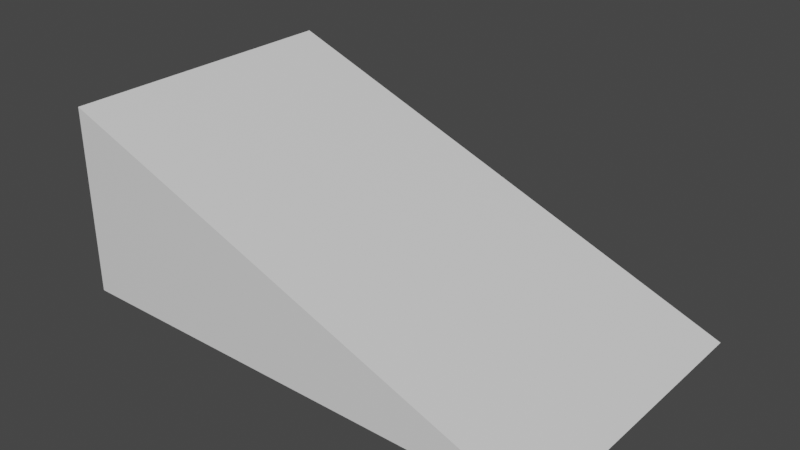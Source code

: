 # Source: ramp.blend  (saved by Blender 3.0.42; exported with 4.5.12 LTS)
import bpy
from mathutils import Matrix  # noqa: F401  (used for matrix-valued properties, if any)

bpy.ops.wm.read_factory_settings(use_empty=True)
scene = bpy.context.scene
scene.name = 'Scene'

# ---- collections
col_collection = bpy.data.collections.new('Collection'); scene.collection.children.link(col_collection)

# ---- materials (node trees are filled in below, after node groups)
mat_material = bpy.data.materials.new('Material')
mat_material.alpha_threshold = 0.0
mat_material.use_transparent_shadow = False
mat_material.line_color = (0.0, 0.0, 0.0, 1.0)

# ---- material node trees
mat_material.use_nodes = True; mat_material.node_tree.nodes.clear()
_N = mat_material.node_tree.nodes; _L = mat_material.node_tree.links
n0 = _N.new('ShaderNodeOutputMaterial'); n0.name = 'Material Output'; n0.location = (300, 300)
n1 = _N.new('ShaderNodeBsdfPrincipled'); n1.name = 'Principled BSDF'; n1.location = (10, 300)
n1.distribution = 'GGX'
n1.subsurface_method = 'RANDOM_WALK_SKIN'
n1.inputs[2].default_value = 0.4
n1.inputs[3].default_value = 1.45
n1.inputs[27].default_value = (0.0, 0.0, 0.0, 1.0)
n1.inputs[28].default_value = 1.0
_L.new(n1.outputs[0], n0.inputs[0])
n0.is_active_output = True

# ---- world
world_world = bpy.data.worlds.new('World'); scene.world = world_world
world_world.use_nodes = True; world_world.node_tree.nodes.clear()
_N = world_world.node_tree.nodes; _L = world_world.node_tree.links
n0 = _N.new('ShaderNodeOutputWorld'); n0.name = 'World Output'; n0.location = (300, 300)
n1 = _N.new('ShaderNodeBackground'); n1.name = 'Background'; n1.location = (10, 300)
n1.inputs[0].default_value = (0.05088, 0.05088, 0.05088, 1.0)
_L.new(n1.outputs[0], n0.inputs[0])
n0.is_active_output = True
world_world.color = (0.05088, 0.05088, 0.05088)
world_world.use_sun_shadow = False
world_world.sun_shadow_jitter_overblur = 0.0

# ---- meshes
me_cube = bpy.data.meshes.new('Cube')
me_cube.from_pydata([(4.287, 2.13, -1.0), (4.287, -1.0, -1.0), (-1.0, 2.13, 1.0), (-1.0, 2.13, -1.0), (-1.0, -1.0, 1.0), (-1.0, -1.0, -1.0)], [], [(1, 0, 2), (3, 2, 0), (3, 5, 2), (4, 2, 5), (2, 4, 1), (5, 1, 4), (3, 0, 1), (5, 3, 1)])
_uv = me_cube.uv_layers.new(name='UVMap')
_uv.uv.foreach_set('vector', [0.0, 0.0, 0.0, 0.0, 0.0, 0.0, 0.0, 0.0, 0.0, 0.0, 0.0, 0.0, 0.0, 0.0, 0.0, 0.0, 0.0, 0.0, 0.0, 0.0, 0.0, 0.0, 0.0, 0.0, 0.0, 0.0, 0.0, 0.0, 0.0, 0.0, 0.0, 0.0, 0.0, 0.0, 0.0, 0.0, 0.0, 0.0, 0.0, 0.0, 0.0, 0.0, 0.0, 0.0, 0.0, 0.0, 0.0, 0.0])
me_cube.materials.append(mat_material)
me_cube.use_remesh_preserve_volume = False
me_cube.use_remesh_preserve_attributes = False
me_cube.use_mirror_vertex_groups = False
me_cube.update()

# ---- objects
ob_cube = bpy.data.objects.new('Cube', me_cube)

# ---- transforms, parenting, visibility, modifiers, constraints
ob_cube.location = (0.0, 0.0, 0.0)
ob_cube.lock_rotations_4d = False
ob_cube.empty_display_type = 'ARROWS'
ob_cube.lineart.crease_threshold = 0.0

# ---- collection membership
col_collection.objects.link(ob_cube)

# ---- scene / render settings (as saved in the file)
scene.frame_start = 1; scene.frame_end = 250; scene.frame_set(1)
scene.render.engine = 'BLENDER_EEVEE_NEXT'
scene.cycles.sampling_pattern = 'TABULATED_SOBOL'
scene.cycles.use_light_tree = False
scene.view_settings.view_transform = 'Filmic'
bpy.context.view_layer.update()

# ---- added for rendering (the .blend has no active camera and no usable light): camera, sun
cam_auto = bpy.data.cameras.new('AutoCamera')
cam_auto.lens = 50.0
cam_auto.sensor_width = 36.0
cam_auto.clip_end = 1000.0
ob_auto_camera = bpy.data.objects.new('AutoCamera', cam_auto)
scene.collection.objects.link(ob_auto_camera)
ob_auto_camera.location = (7.62173, -6.60882, 4.7826)
ob_auto_camera.rotation_euler = (1.09748, -7.21219e-08, 0.694738)
scene.camera = ob_auto_camera
light_auto_sun = bpy.data.lights.new('AutoSun', 'SUN')
light_auto_sun.energy = 3.0
light_auto_sun.angle = 0.0523599
ob_auto_sun = bpy.data.objects.new('AutoSun', light_auto_sun)
scene.collection.objects.link(ob_auto_sun)
ob_auto_sun.rotation_euler = (0.872665, 0.174533, 0.523599)
bpy.context.view_layer.update()
